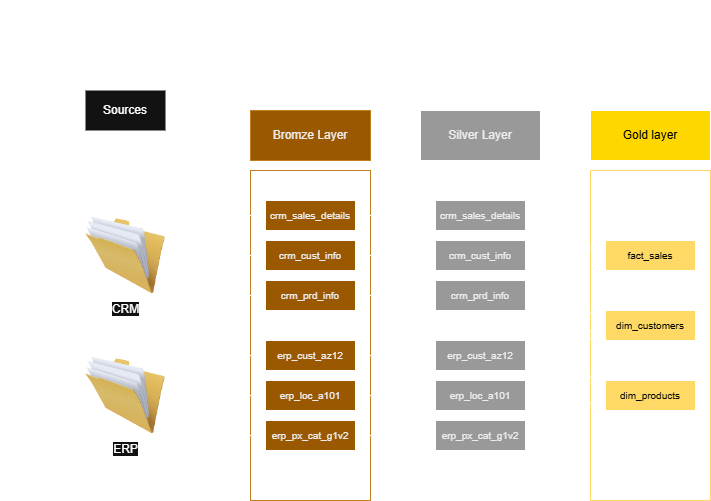

The diagram above was exported from draw.io. Its source (the exported page's mxGraphModel, read from the mxfile embedded in the PNG):
<mxGraphModel dx="1030" dy="626" grid="1" gridSize="10" guides="1" tooltips="1" connect="1" arrows="1" fold="1" page="1" pageScale="1" pageWidth="850" pageHeight="1100" math="0" shadow="0">
  <root>
    <mxCell id="0" />
    <mxCell id="1" parent="0" />
    <mxCell id="omPmDqSdizrBWTRrZm-F-1" parent="1" style="text;html=1;whiteSpace=wrap;strokeColor=none;fillColor=none;align=center;verticalAlign=middle;rounded=0;" value="&lt;font style=&quot;font-size: 22px;&quot;&gt;Data Flow Diagram&lt;/font&gt;" vertex="1">
      <mxGeometry height="30" width="250" x="20" y="40" as="geometry" />
    </mxCell>
    <mxCell id="omPmDqSdizrBWTRrZm-F-2" parent="1" style="rounded=0;whiteSpace=wrap;html=1;fillColor=none;" value="" vertex="1">
      <mxGeometry height="390" width="120" x="85" y="150" as="geometry" />
    </mxCell>
    <mxCell id="omPmDqSdizrBWTRrZm-F-3" parent="1" style="text;html=1;whiteSpace=wrap;strokeColor=none;fillColor=default;align=center;verticalAlign=middle;rounded=0;" value="Sources" vertex="1">
      <mxGeometry height="40" width="80" x="105" y="130" as="geometry" />
    </mxCell>
    <mxCell id="omPmDqSdizrBWTRrZm-F-4" parent="1" style="rounded=0;whiteSpace=wrap;html=1;fillColor=none;fontColor=#000000;strokeColor=#BD7000;" value="" vertex="1">
      <mxGeometry height="330" width="120" x="270" y="210" as="geometry" />
    </mxCell>
    <mxCell id="omPmDqSdizrBWTRrZm-F-6" parent="1" style="rounded=0;whiteSpace=wrap;html=1;fillColor=#f0a30a;fontColor=#000000;strokeColor=#BD7000;" value="Bromze Layer" vertex="1">
      <mxGeometry height="50" width="120" x="270" y="150" as="geometry" />
    </mxCell>
    <mxCell id="omPmDqSdizrBWTRrZm-F-15" edge="1" parent="1" source="omPmDqSdizrBWTRrZm-F-7" style="edgeStyle=orthogonalEdgeStyle;rounded=0;orthogonalLoop=1;jettySize=auto;html=1;entryX=0;entryY=0.5;entryDx=0;entryDy=0;" target="omPmDqSdizrBWTRrZm-F-9">
      <mxGeometry relative="1" as="geometry" />
    </mxCell>
    <mxCell id="omPmDqSdizrBWTRrZm-F-16" edge="1" parent="1" source="omPmDqSdizrBWTRrZm-F-7" style="edgeStyle=orthogonalEdgeStyle;rounded=0;orthogonalLoop=1;jettySize=auto;html=1;entryX=0;entryY=0.5;entryDx=0;entryDy=0;" target="omPmDqSdizrBWTRrZm-F-10">
      <mxGeometry relative="1" as="geometry" />
    </mxCell>
    <mxCell id="omPmDqSdizrBWTRrZm-F-17" edge="1" parent="1" source="omPmDqSdizrBWTRrZm-F-7" style="edgeStyle=orthogonalEdgeStyle;rounded=0;orthogonalLoop=1;jettySize=auto;html=1;entryX=0;entryY=0.5;entryDx=0;entryDy=0;" target="omPmDqSdizrBWTRrZm-F-11">
      <mxGeometry relative="1" as="geometry" />
    </mxCell>
    <mxCell id="omPmDqSdizrBWTRrZm-F-7" parent="1" style="image;html=1;image=img/lib/clip_art/general/Full_Folder_128x128.png" value="CRM" vertex="1">
      <mxGeometry height="80" width="80" x="105" y="255" as="geometry" />
    </mxCell>
    <mxCell id="omPmDqSdizrBWTRrZm-F-18" edge="1" parent="1" source="omPmDqSdizrBWTRrZm-F-8" style="edgeStyle=orthogonalEdgeStyle;rounded=0;orthogonalLoop=1;jettySize=auto;html=1;entryX=0;entryY=0.5;entryDx=0;entryDy=0;" target="omPmDqSdizrBWTRrZm-F-12">
      <mxGeometry relative="1" as="geometry" />
    </mxCell>
    <mxCell id="omPmDqSdizrBWTRrZm-F-19" edge="1" parent="1" source="omPmDqSdizrBWTRrZm-F-8" style="edgeStyle=orthogonalEdgeStyle;rounded=0;orthogonalLoop=1;jettySize=auto;html=1;entryX=0;entryY=0.5;entryDx=0;entryDy=0;" target="omPmDqSdizrBWTRrZm-F-13">
      <mxGeometry relative="1" as="geometry" />
    </mxCell>
    <mxCell id="omPmDqSdizrBWTRrZm-F-20" edge="1" parent="1" source="omPmDqSdizrBWTRrZm-F-8" style="edgeStyle=orthogonalEdgeStyle;rounded=0;orthogonalLoop=1;jettySize=auto;html=1;entryX=0;entryY=0.5;entryDx=0;entryDy=0;" target="omPmDqSdizrBWTRrZm-F-14">
      <mxGeometry relative="1" as="geometry" />
    </mxCell>
    <mxCell id="omPmDqSdizrBWTRrZm-F-8" parent="1" style="image;html=1;image=img/lib/clip_art/general/Full_Folder_128x128.png" value="ERP" vertex="1">
      <mxGeometry height="80" width="80" x="105" y="395" as="geometry" />
    </mxCell>
    <mxCell id="7DEOxTv-l5UXtscHEt3_-9" edge="1" parent="1" source="omPmDqSdizrBWTRrZm-F-9" style="edgeStyle=orthogonalEdgeStyle;rounded=0;orthogonalLoop=1;jettySize=auto;html=1;entryX=0;entryY=0.5;entryDx=0;entryDy=0;" target="7DEOxTv-l5UXtscHEt3_-3">
      <mxGeometry relative="1" as="geometry" />
    </mxCell>
    <mxCell id="omPmDqSdizrBWTRrZm-F-9" parent="1" style="rounded=0;whiteSpace=wrap;html=1;fillColor=#f0a30a;fontColor=#000000;strokeColor=light-dark(#BD7000,#FFFFFF);" value="&lt;font style=&quot;font-size: 10px;&quot;&gt;crm_sales_details&lt;/font&gt;" vertex="1">
      <mxGeometry height="30" width="90" x="285" y="240" as="geometry" />
    </mxCell>
    <mxCell id="7DEOxTv-l5UXtscHEt3_-10" edge="1" parent="1" source="omPmDqSdizrBWTRrZm-F-10" style="edgeStyle=orthogonalEdgeStyle;rounded=0;orthogonalLoop=1;jettySize=auto;html=1;entryX=0;entryY=0.5;entryDx=0;entryDy=0;" target="7DEOxTv-l5UXtscHEt3_-4">
      <mxGeometry relative="1" as="geometry" />
    </mxCell>
    <mxCell id="omPmDqSdizrBWTRrZm-F-10" parent="1" style="rounded=0;whiteSpace=wrap;html=1;fillColor=#f0a30a;fontColor=#000000;strokeColor=light-dark(#BD7000,#FFFFFF);" value="&lt;font style=&quot;font-size: 10px;&quot;&gt;crm_cust_info&lt;/font&gt;" vertex="1">
      <mxGeometry height="30" width="90" x="285" y="280" as="geometry" />
    </mxCell>
    <mxCell id="7DEOxTv-l5UXtscHEt3_-11" edge="1" parent="1" source="omPmDqSdizrBWTRrZm-F-11" style="edgeStyle=orthogonalEdgeStyle;rounded=0;orthogonalLoop=1;jettySize=auto;html=1;entryX=0;entryY=0.5;entryDx=0;entryDy=0;" target="7DEOxTv-l5UXtscHEt3_-5">
      <mxGeometry relative="1" as="geometry" />
    </mxCell>
    <mxCell id="omPmDqSdizrBWTRrZm-F-11" parent="1" style="rounded=0;whiteSpace=wrap;html=1;fillColor=#f0a30a;fontColor=#000000;strokeColor=light-dark(#BD7000,#FFFFFF);" value="&lt;font style=&quot;font-size: 10px;&quot;&gt;crm_prd_info&lt;/font&gt;" vertex="1">
      <mxGeometry height="30" width="90" x="285" y="320" as="geometry" />
    </mxCell>
    <mxCell id="7DEOxTv-l5UXtscHEt3_-12" edge="1" parent="1" source="omPmDqSdizrBWTRrZm-F-12" style="edgeStyle=orthogonalEdgeStyle;rounded=0;orthogonalLoop=1;jettySize=auto;html=1;entryX=0;entryY=0.5;entryDx=0;entryDy=0;" target="7DEOxTv-l5UXtscHEt3_-6">
      <mxGeometry relative="1" as="geometry" />
    </mxCell>
    <mxCell id="omPmDqSdizrBWTRrZm-F-12" parent="1" style="rounded=0;whiteSpace=wrap;html=1;fillColor=#f0a30a;fontColor=#000000;strokeColor=light-dark(#BD7000,#FFFFFF);" value="&lt;span style=&quot;font-size: 10px;&quot;&gt;erp_cust_az12&lt;/span&gt;" vertex="1">
      <mxGeometry height="30" width="90" x="285" y="380" as="geometry" />
    </mxCell>
    <mxCell id="7DEOxTv-l5UXtscHEt3_-13" edge="1" parent="1" source="omPmDqSdizrBWTRrZm-F-13" style="edgeStyle=orthogonalEdgeStyle;rounded=0;orthogonalLoop=1;jettySize=auto;html=1;entryX=0;entryY=0.5;entryDx=0;entryDy=0;" target="7DEOxTv-l5UXtscHEt3_-7">
      <mxGeometry relative="1" as="geometry" />
    </mxCell>
    <mxCell id="omPmDqSdizrBWTRrZm-F-13" parent="1" style="rounded=0;whiteSpace=wrap;html=1;fillColor=#f0a30a;fontColor=#000000;strokeColor=light-dark(#BD7000,#FFFFFF);" value="&lt;font style=&quot;font-size: 10px;&quot;&gt;erp_loc_a101&lt;/font&gt;" vertex="1">
      <mxGeometry height="30" width="90" x="285" y="420" as="geometry" />
    </mxCell>
    <mxCell id="7DEOxTv-l5UXtscHEt3_-14" edge="1" parent="1" source="omPmDqSdizrBWTRrZm-F-14" style="edgeStyle=orthogonalEdgeStyle;rounded=0;orthogonalLoop=1;jettySize=auto;html=1;entryX=0;entryY=0.5;entryDx=0;entryDy=0;" target="7DEOxTv-l5UXtscHEt3_-8">
      <mxGeometry relative="1" as="geometry" />
    </mxCell>
    <mxCell id="omPmDqSdizrBWTRrZm-F-14" parent="1" style="rounded=0;whiteSpace=wrap;html=1;fillColor=#f0a30a;fontColor=#000000;strokeColor=light-dark(#BD7000,#FFFFFF);" value="&lt;span style=&quot;font-size: 10px;&quot;&gt;erp_px_cat_g1v2&lt;/span&gt;" vertex="1">
      <mxGeometry height="30" width="90" x="285" y="460" as="geometry" />
    </mxCell>
    <mxCell id="7DEOxTv-l5UXtscHEt3_-1" parent="1" style="rounded=0;whiteSpace=wrap;html=1;fillColor=none;fontColor=#000000;strokeColor=default;" value="" vertex="1">
      <mxGeometry height="330" width="120" x="440" y="210" as="geometry" />
    </mxCell>
    <mxCell id="7DEOxTv-l5UXtscHEt3_-2" parent="1" style="rounded=0;whiteSpace=wrap;html=1;fillColor=light-dark(#F0A30A,#999999);fontColor=#000000;strokeColor=default;" value="Silver Layer" vertex="1">
      <mxGeometry height="50" width="120" x="440" y="150" as="geometry" />
    </mxCell>
    <mxCell id="7DEOxTv-l5UXtscHEt3_-3" parent="1" style="rounded=0;whiteSpace=wrap;html=1;fillColor=light-dark(#F0A30A,#999999);fontColor=#000000;strokeColor=default;" value="&lt;font style=&quot;font-size: 10px;&quot;&gt;crm_sales_details&lt;/font&gt;" vertex="1">
      <mxGeometry height="30" width="90" x="455" y="240" as="geometry" />
    </mxCell>
    <mxCell id="7DEOxTv-l5UXtscHEt3_-4" parent="1" style="rounded=0;whiteSpace=wrap;html=1;fillColor=light-dark(#F0A30A,#999999);fontColor=#000000;strokeColor=default;" value="&lt;font style=&quot;font-size: 10px;&quot;&gt;crm_cust_info&lt;/font&gt;" vertex="1">
      <mxGeometry height="30" width="90" x="455" y="280" as="geometry" />
    </mxCell>
    <mxCell id="7DEOxTv-l5UXtscHEt3_-5" parent="1" style="rounded=0;whiteSpace=wrap;html=1;fillColor=light-dark(#F0A30A,#999999);fontColor=#000000;strokeColor=default;" value="&lt;font style=&quot;font-size: 10px;&quot;&gt;crm_prd_info&lt;/font&gt;" vertex="1">
      <mxGeometry height="30" width="90" x="455" y="320" as="geometry" />
    </mxCell>
    <mxCell id="7DEOxTv-l5UXtscHEt3_-6" parent="1" style="rounded=0;whiteSpace=wrap;html=1;fillColor=light-dark(#F0A30A,#999999);fontColor=#000000;strokeColor=default;" value="&lt;span style=&quot;font-size: 10px;&quot;&gt;erp_cust_az12&lt;/span&gt;" vertex="1">
      <mxGeometry height="30" width="90" x="455" y="380" as="geometry" />
    </mxCell>
    <mxCell id="7DEOxTv-l5UXtscHEt3_-7" parent="1" style="rounded=0;whiteSpace=wrap;html=1;fillColor=light-dark(#F0A30A,#999999);fontColor=#000000;strokeColor=default;" value="&lt;font style=&quot;font-size: 10px;&quot;&gt;erp_loc_a101&lt;/font&gt;" vertex="1">
      <mxGeometry height="30" width="90" x="455" y="420" as="geometry" />
    </mxCell>
    <mxCell id="7DEOxTv-l5UXtscHEt3_-8" parent="1" style="rounded=0;whiteSpace=wrap;html=1;fillColor=light-dark(#F0A30A,#999999);fontColor=#000000;strokeColor=default;" value="&lt;span style=&quot;font-size: 10px;&quot;&gt;erp_px_cat_g1v2&lt;/span&gt;" vertex="1">
      <mxGeometry height="30" width="90" x="455" y="460" as="geometry" />
    </mxCell>
    <mxCell id="0ake0NlRY97EhrNv0Jel-1" parent="1" style="rounded=0;whiteSpace=wrap;html=1;fillColor=none;fontColor=#000000;strokeColor=light-dark(#000000,#FFD966);" value="" vertex="1">
      <mxGeometry height="330" width="120" x="610" y="210" as="geometry" />
    </mxCell>
    <mxCell id="0ake0NlRY97EhrNv0Jel-2" parent="1" style="rounded=0;whiteSpace=wrap;html=1;fillColor=light-dark(#B09500,#FFD700);strokeColor=light-dark(#E3C800,#FFFFFF);fillStyle=solid;fontColor=#000000;" value="&lt;font style=&quot;color: light-dark(rgb(0, 0, 0), rgb(0, 0, 0));&quot;&gt;Gold layer&lt;/font&gt;" vertex="1">
      <mxGeometry height="50" width="120" x="610" y="150" as="geometry" />
    </mxCell>
    <mxCell id="0ake0NlRY97EhrNv0Jel-6" parent="1" style="rounded=0;whiteSpace=wrap;html=1;fillColor=light-dark(#000000,#FFD966);fontColor=#000000;strokeColor=light-dark(#E3C800,#FFFFFF);" value="&lt;span style=&quot;font-size: 10px;&quot;&gt;&lt;font style=&quot;color: light-dark(rgb(0, 0, 0), rgb(0, 0, 0));&quot;&gt;dim_customers&lt;/font&gt;&lt;/span&gt;" vertex="1">
      <mxGeometry height="30" width="90" x="625" y="350" as="geometry" />
    </mxCell>
    <mxCell id="0ake0NlRY97EhrNv0Jel-7" parent="1" style="rounded=0;whiteSpace=wrap;html=1;fillColor=light-dark(#000000,#FFD966);fontColor=#000000;strokeColor=light-dark(#E3C800,#FFFFFF);" value="&lt;font style=&quot;color: light-dark(rgb(0, 0, 0), rgb(0, 0, 0));&quot;&gt;&lt;span style=&quot;font-size: 10px;&quot;&gt;dim_products&lt;/span&gt;&lt;/font&gt;" vertex="1">
      <mxGeometry height="30" width="90" x="625" y="420" as="geometry" />
    </mxCell>
    <mxCell id="0ake0NlRY97EhrNv0Jel-15" edge="1" parent="1" source="7DEOxTv-l5UXtscHEt3_-3" style="endArrow=classic;html=1;rounded=0;exitX=1;exitY=0.5;exitDx=0;exitDy=0;entryX=0;entryY=0.5;entryDx=0;entryDy=0;" target="0ake0NlRY97EhrNv0Jel-18" value="">
      <mxGeometry height="50" relative="1" width="50" as="geometry">
        <mxPoint x="580" y="360" as="sourcePoint" />
        <mxPoint x="620" y="295" as="targetPoint" />
      </mxGeometry>
    </mxCell>
    <mxCell id="0ake0NlRY97EhrNv0Jel-16" edge="1" parent="1" source="7DEOxTv-l5UXtscHEt3_-4" style="endArrow=classic;html=1;rounded=0;exitX=1;exitY=0.5;exitDx=0;exitDy=0;entryX=0;entryY=0.5;entryDx=0;entryDy=0;" target="0ake0NlRY97EhrNv0Jel-6" value="">
      <mxGeometry height="50" relative="1" width="50" as="geometry">
        <mxPoint x="590" y="290" as="sourcePoint" />
        <mxPoint x="668" y="330" as="targetPoint" />
      </mxGeometry>
    </mxCell>
    <mxCell id="0ake0NlRY97EhrNv0Jel-17" edge="1" parent="1" source="7DEOxTv-l5UXtscHEt3_-5" style="endArrow=classic;html=1;rounded=0;exitX=1;exitY=0.5;exitDx=0;exitDy=0;entryX=0;entryY=0.5;entryDx=0;entryDy=0;" target="0ake0NlRY97EhrNv0Jel-7" value="">
      <mxGeometry height="50" relative="1" width="50" as="geometry">
        <mxPoint x="570" y="370" as="sourcePoint" />
        <mxPoint x="590" y="410" as="targetPoint" />
      </mxGeometry>
    </mxCell>
    <mxCell id="0ake0NlRY97EhrNv0Jel-18" parent="1" style="rounded=0;whiteSpace=wrap;html=1;fillColor=light-dark(#000000,#FFD966);fontColor=#000000;strokeColor=light-dark(#E3C800,#FFFFFF);" value="&lt;font style=&quot;color: light-dark(rgb(0, 0, 0), rgb(0, 0, 0));&quot;&gt;&lt;span style=&quot;font-size: 10px;&quot;&gt;fact_sales&lt;/span&gt;&lt;/font&gt;" vertex="1">
      <mxGeometry height="30" width="90" x="625" y="280" as="geometry" />
    </mxCell>
    <mxCell id="0ake0NlRY97EhrNv0Jel-19" edge="1" parent="1" source="7DEOxTv-l5UXtscHEt3_-6" style="endArrow=classic;html=1;rounded=0;exitX=1;exitY=0.5;exitDx=0;exitDy=0;entryX=0;entryY=0.5;entryDx=0;entryDy=0;jumpStyle=gap;" target="0ake0NlRY97EhrNv0Jel-6" value="">
      <mxGeometry height="50" relative="1" width="50" as="geometry">
        <mxPoint x="580" y="380" as="sourcePoint" />
        <mxPoint x="660" y="480" as="targetPoint" />
      </mxGeometry>
    </mxCell>
    <mxCell id="0ake0NlRY97EhrNv0Jel-20" edge="1" parent="1" source="7DEOxTv-l5UXtscHEt3_-7" style="endArrow=classic;html=1;rounded=0;exitX=1;exitY=0.5;exitDx=0;exitDy=0;entryX=0;entryY=0.5;entryDx=0;entryDy=0;jumpStyle=gap;" target="0ake0NlRY97EhrNv0Jel-6" value="">
      <mxGeometry height="50" relative="1" width="50" as="geometry">
        <mxPoint x="570" y="450" as="sourcePoint" />
        <mxPoint x="650" y="550" as="targetPoint" />
      </mxGeometry>
    </mxCell>
    <mxCell id="0ake0NlRY97EhrNv0Jel-21" edge="1" parent="1" source="7DEOxTv-l5UXtscHEt3_-8" style="endArrow=classic;html=1;rounded=0;exitX=1;exitY=0.5;exitDx=0;exitDy=0;entryX=0;entryY=0.5;entryDx=0;entryDy=0;jumpStyle=gap;" target="0ake0NlRY97EhrNv0Jel-7" value="">
      <mxGeometry height="50" relative="1" width="50" as="geometry">
        <mxPoint x="580" y="470" as="sourcePoint" />
        <mxPoint x="660" y="570" as="targetPoint" />
      </mxGeometry>
    </mxCell>
  </root>
</mxGraphModel>